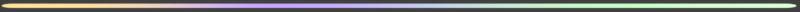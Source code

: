 # Source: rendernormal.scorebar-colour.blend  (saved by Blender 2.78.0; exported with 4.5.12 LTS)
import bpy
from mathutils import Matrix  # noqa: F401  (used for matrix-valued properties, if any)

bpy.ops.wm.read_factory_settings(use_empty=True)
scene = bpy.context.scene
scene.name = 'menu-back'

# ---- collections
col_collection_1 = bpy.data.collections.new('Collection 1'); scene.collection.children.link(col_collection_1)
col_collection_11 = bpy.data.collections.new('Collection 11'); scene.collection.children.link(col_collection_11)
col_collection_11.hide_render = True
col_collection_11.hide_viewport = True

# ---- materials (node trees are filled in below, after node groups)
mat_sliderborderpurple_ish_ani1_001 = bpy.data.materials.new('sliderborderpurple-ish-ani1.001')
mat_sliderborderpurple_ish_ani1_001.alpha_threshold = 0.0
mat_sliderborderpurple_ish_ani1_001.roughness = 0.5
mat_sliderborderpurple_ish = bpy.data.materials.new('sliderborderpurple-ish')

# ---- material node trees
mat_sliderborderpurple_ish_ani1_001.use_nodes = True; mat_sliderborderpurple_ish_ani1_001.node_tree.nodes.clear()

# ---- world
world_world_010 = bpy.data.worlds.new('World.010'); scene.world = world_world_010
world_world_010.color = (0.05088, 0.05088, 0.05088)
world_world_010.use_sun_shadow = False
world_world_010.sun_shadow_jitter_overblur = 0.0
world_world_010.cycles.sampling_method = 'MANUAL'

# ---- cameras
cam_camera_041 = bpy.data.cameras.new('Camera.041')
cam_camera_041.type = 'ORTHO'
cam_camera_041.clip_end = 100.0
cam_camera_041.lens = 35.0
cam_camera_041.sensor_width = 32.0
cam_camera_041.sensor_height = 18.0
cam_camera_041.ortho_scale = 1.3
cam_camera_041.dof.focus_distance = 0.0

# ---- meshes
me_plane_005 = bpy.data.meshes.new('Plane.005')
me_plane_005.from_pydata([(0.6454, -0.0003645, 0.0), (0.627, -0.01043, 0.0), (0.6453, -0.001578, 0.0), (0.6449, -0.002773, 0.0), (0.6442, -0.003934, 0.0), (0.6433, -0.005042, 0.0), (0.6422, -0.006083, 0.0), (0.6408, -0.007039, 0.0), (0.6392, -0.007899, 0.0), (0.6375, -0.008649, 0.0), (0.6356, -0.009278, 0.0), (0.6335, -0.009776, 0.0), (0.6314, -0.01014, 0.0), (0.6292, -0.01036, 0.0), (0.627, 0.01043, 0.0), (0.6454, 0.0003645, 0.0), (0.6292, 0.01036, 0.0), (0.6314, 0.01014, 0.0), (0.6335, 0.009776, 0.0), (0.6356, 0.009278, 0.0), (0.6375, 0.008649, 0.0), (0.6392, 0.007899, 0.0), (0.6408, 0.007039, 0.0), (0.6422, 0.006083, 0.0), (0.6433, 0.005042, 0.0), (0.6442, 0.003934, 0.0), (0.6449, 0.002773, 0.0), (0.6453, 0.001578, 0.0), (-0.6454, -0.0003645, 0.0), (-0.627, -0.01043, 0.0), (-0.6453, -0.001578, 0.0), (-0.6449, -0.002773, 0.0), (-0.6442, -0.003934, 0.0), (-0.6433, -0.005042, 0.0), (-0.6422, -0.006083, 0.0), (-0.6408, -0.007039, 0.0), (-0.6392, -0.007899, 0.0), (-0.6375, -0.008649, 0.0), (-0.6356, -0.009278, 0.0), (-0.6335, -0.009776, 0.0), (-0.6314, -0.01014, 0.0), (-0.6292, -0.01036, 0.0), (-0.627, 0.01043, 0.0), (-0.6454, 0.0003645, 0.0), (-0.6292, 0.01036, 0.0), (-0.6314, 0.01014, 0.0), (-0.6335, 0.009776, 0.0), (-0.6356, 0.009278, 0.0), (-0.6375, 0.008649, 0.0), (-0.6392, 0.007899, 0.0), (-0.6408, 0.007039, 0.0), (-0.6422, 0.006083, 0.0), (-0.6433, 0.005042, 0.0), (-0.6442, 0.003934, 0.0), (-0.6449, 0.002773, 0.0), (-0.6453, 0.001578, 0.0), (-0.02183, 0.01043, 0.0), (-0.02183, -0.01043, 0.0)], [], [(57, 56, 14, 16, 17, 18, 19, 20, 21, 22, 23, 24, 25, 26, 27, 15, 0, 2, 3, 4, 5, 6, 7, 8, 9, 10, 11, 12, 13, 1), (57, 29, 41, 40, 39, 38, 37, 36, 35, 34, 33, 32, 31, 30, 28, 43, 55, 54, 53, 52, 51, 50, 49, 48, 47, 46, 45, 44, 42, 56)])
me_plane_005.materials.append(mat_sliderborderpurple_ish_ani1_001)
me_plane_005.use_remesh_preserve_volume = False
me_plane_005.use_remesh_preserve_attributes = False
me_plane_005.use_mirror_vertex_groups = False
me_plane_005.update()
me_plane = bpy.data.meshes.new('Plane')
me_plane.from_pydata([(-0.1742, 0.1164, 0.0), (-0.1481, 0.1481, 0.0), (-0.1164, 0.1742, 0.0), (-0.08017, 0.1935, 0.0), (-0.04087, 0.2055, 0.0), (0.0, 0.2095, 0.0), (-0.1935, 0.08017, 0.0), (-0.2055, 0.04087, 0.0), (-0.2095, 1.582e-08, 0.0), (-0.2055, -0.04087, 0.0), (-0.1935, -0.08017, 0.0), (-0.1742, -0.1164, 0.0), (-0.1481, -0.1481, 0.0), (-0.1164, -0.1742, 0.0), (-0.08017, -0.1935, 0.0), (-0.04087, -0.2055, 0.0), (6.826e-08, -0.2095, 0.0), (0.04087, -0.2055, 0.0), (0.08017, -0.1935, 0.0), (0.1164, -0.1742, 0.0), (0.1481, -0.1481, 0.0), (0.1742, -0.1164, 0.0), (0.1935, -0.08017, 0.0), (0.2055, -0.04087, 0.0), (0.2095, 2.023e-07, 0.0), (0.2055, 0.04087, 0.0), (0.1935, 0.08017, 0.0), (0.1742, 0.1164, 0.0), (0.1481, 0.1481, 0.0), (0.1164, 0.1742, 0.0), (0.08017, 0.1935, 0.0), (0.04087, 0.2055, 0.0)], [], [(7, 8, 9, 10, 11, 12, 13, 14, 15, 16, 17, 18, 19, 20, 21, 22, 23, 24, 25, 26, 27, 28, 29, 30, 31, 5, 4, 3, 2, 1, 0, 6)])
me_plane.materials.append(mat_sliderborderpurple_ish)
me_plane.use_remesh_preserve_volume = False
me_plane.use_remesh_preserve_attributes = False
me_plane.use_mirror_vertex_groups = False
me_plane.update()

# ---- objects
ob_empty = bpy.data.objects.new('Empty', None)
ob_aniempty = bpy.data.objects.new('AniEmpty', None)
ob_plane = bpy.data.objects.new('Plane', me_plane_005)
ob_cam_hitcircle_010 = bpy.data.objects.new('cam-hitcircle.010', cam_camera_041)
ob_arrow = bpy.data.objects.new('arrow', me_plane)
_N = mat_sliderborderpurple_ish_ani1_001.node_tree.nodes; _L = mat_sliderborderpurple_ish_ani1_001.node_tree.links
n0 = _N.new('ShaderNodeTexCoord'); n0.name = 'Texture Coordinate'; n0.location = (-282, 545)
n0.object = ob_aniempty
n1 = _N.new('ShaderNodeTexCoord'); n1.name = 'Texture Coordinate.001'; n1.location = (-295, 261)
n1.object = ob_empty
n2 = _N.new('ShaderNodeMath'); n2.name = 'Math.001'; n2.location = (-126, 158)
n2.hide = True
n2.operation = 'MULTIPLY'
n2.inputs[1].default_value = 0.344
n3 = _N.new('ShaderNodeValToRGB'); n3.name = 'ColorRamp.001'; n3.location = (-16, 157)
n3.label = 'Normalize'
n3.hide = True
n3.color_ramp.interpolation = 'EASE'
while len(n3.color_ramp.elements) > 1: n3.color_ramp.elements.remove(n3.color_ramp.elements[-1])
n3.color_ramp.elements[0].position = 0.0; n3.color_ramp.elements[0].color = (0.0, 0.0, 0.0, 1.0)
_e = n3.color_ramp.elements.new(1.0); _e.color = (1.0, 1.0, 1.0, 1.0)
n4 = _N.new('ShaderNodeValToRGB'); n4.name = 'ColorRamp'; n4.location = (92, 292)
n4.color_ramp.interpolation = 'EASE'
while len(n4.color_ramp.elements) > 1: n4.color_ramp.elements.remove(n4.color_ramp.elements[-1])
n4.color_ramp.elements[0].position = 0.0; n4.color_ramp.elements[0].color = (1.0, 0.7547, 0.3413, 1.0)
_e = n4.color_ramp.elements.new(0.2841); _e.color = (0.5583, 0.3916, 1.0, 1.0)
_e = n4.color_ramp.elements.new(0.9455); _e.color = (0.5922, 1.0, 0.5575, 1.0)
n5 = _N.new('ShaderNodeRGB'); n5.name = 'RGB'; n5.location = (186, 71)
n5.outputs[0].default_value = (1.0, 1.0, 1.0, 1.0)
n6 = _N.new('ShaderNodeMath'); n6.name = 'Math'; n6.location = (-34, 504)
n6.operation = 'SINE'
n6.use_clamp = True
n6.inputs[1].default_value = 0.0
n7 = _N.new('ShaderNodeMix'); n7.name = 'Mix'; n7.location = (564, 252)
n7.data_type = 'RGBA'
n8 = _N.new('ShaderNodeEmission'); n8.name = 'Emission'; n8.location = (812, 266)
n9 = _N.new('ShaderNodeOutputMaterial'); n9.name = 'Material Output'; n9.location = (1099, 276)
n10 = _N.new('NodeReroute'); n10.name = 'Reroute'; n10.location = (514, 462)
n10.width = 16
n10.socket_idname = 'NodeSocketFloat'
_L.new(n0.outputs[3], n6.inputs[0])
_L.new(n1.outputs[3], n2.inputs[0])
_L.new(n2.outputs[0], n3.inputs[0])
_L.new(n3.outputs[0], n4.inputs[0])
_L.new(n8.outputs[0], n9.inputs[0])
_L.new(n7.outputs[2], n8.inputs[0])
_L.new(n4.outputs[0], n7.inputs[6])
_L.new(n5.outputs[0], n7.inputs[7])
_L.new(n10.outputs[0], n7.inputs[0])
_L.new(n6.outputs[0], n10.inputs[0])
n9.is_active_output = True

# ---- transforms, parenting, visibility, modifiers, constraints
ob_empty.location = (-0.6686, 0.0003693, -0.01015)
ob_empty.scale = (0.1506, 0.1506, 0.1506)
ob_empty.empty_image_offset = (0.0, 0.0)
ob_empty.lineart.crease_threshold = 0.0
ob_aniempty.location = (0.3554, 0.0003693, -0.01015)
ob_aniempty.scale = (0.2657, 0.2657, 0.2657)
ob_aniempty.empty_image_offset = (0.0, 0.0)
ob_aniempty.lineart.crease_threshold = 0.0
ob_plane.location = (-0.001526, 0.0003693, -0.01015)
ob_plane.scale = (1.0, 0.3168, 1.0)
ob_plane.lineart.crease_threshold = 0.0
ob_cam_hitcircle_010.location = (0.0, 0.0, 5.0)
ob_cam_hitcircle_010.lock_rotations_4d = False
ob_cam_hitcircle_010.empty_display_type = 'ARROWS'
ob_cam_hitcircle_010.color = (0.0, 0.0, 0.0, 0.0)
ob_cam_hitcircle_010.display_type = 'WIRE'
ob_cam_hitcircle_010.lineart.crease_threshold = 0.0
ob_arrow.location = (-0.5977, -0.0005407, 0.0)
ob_arrow.scale = (0.09997, 0.09997, 0.09997)
ob_arrow.lineart.crease_threshold = 0.0

# ---- collection membership
col_collection_1.objects.link(ob_empty)
col_collection_1.objects.link(ob_aniempty)
col_collection_1.objects.link(ob_plane)
col_collection_1.objects.link(ob_cam_hitcircle_010)
col_collection_11.objects.link(ob_arrow)
def _layer_coll(name, lc=None):
    lc = lc or bpy.context.view_layer.layer_collection
    for c in lc.children:
        if c.name == name: return c
        r = _layer_coll(name, c)
        if r: return r
_layer_coll('Collection 11').indirect_only = True

# ---- scene / render settings (as saved in the file)
scene.camera = ob_cam_hitcircle_010
scene.frame_start = 0; scene.frame_end = 60; scene.frame_set(19)
scene.render.engine = 'CYCLES'
scene.render.image_settings.compression = 70
scene.render.resolution_x = 1340
scene.render.resolution_y = 20
scene.render.fps = 30
scene.render.dither_intensity = 0.0
scene.render.film_transparent = True
scene.cycles.use_denoising = False
scene.cycles.samples = 9
scene.cycles.sampling_pattern = 'TABULATED_SOBOL'
scene.cycles.light_sampling_threshold = 0.0
scene.cycles.use_adaptive_sampling = False
scene.cycles.use_light_tree = False
scene.cycles.blur_glossy = 0.0
scene.cycles.max_bounces = 6
scene.cycles.diffuse_bounces = 6
scene.cycles.glossy_bounces = 6
scene.cycles.transmission_bounces = 6
scene.cycles.volume_bounces = 6
scene.cycles.transparent_max_bounces = 6
scene.cycles.sample_clamp_indirect = 0.0
scene.view_settings.view_transform = 'Standard'
bpy.context.view_layer.update()
